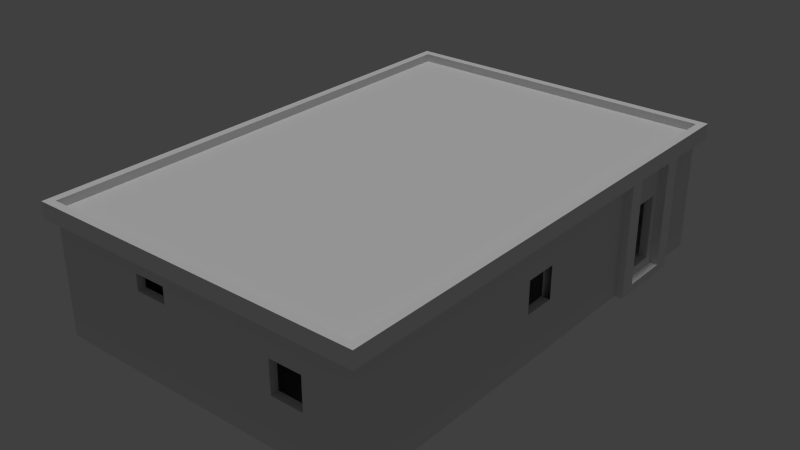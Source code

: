 # Source: klotzhouse_01_d_15x10x1.blend  (saved by Blender 2.67.0; exported with 4.5.12 LTS)
import bpy
from mathutils import Matrix  # noqa: F401  (used for matrix-valued properties, if any)

bpy.ops.wm.read_factory_settings(use_empty=True)
scene = bpy.context.scene
scene.name = 'Scene'

# ---- collections
col_collection_1 = bpy.data.collections.new('Collection 1'); scene.collection.children.link(col_collection_1)

# ---- materials (node trees are filled in below, after node groups)
mat_whitewall_dirty_01_decay = bpy.data.materials.new('whitewall_dirty_01_decay')
mat_whitewall_dirty_01_decay.alpha_threshold = 0.0
mat_whitewall_dirty_01_decay.use_transparent_shadow = False
mat_whitewall_dirty_01_decay.roughness = 0.5
mat_whitewall_dirty_01_decay.line_color = (0.0, 0.0, 0.0, 1.0)
mat_concrete_nobiax_smooth_01 = bpy.data.materials.new('concrete_nobiax_smooth_01')
mat_concrete_nobiax_smooth_01.alpha_threshold = 0.0
mat_concrete_nobiax_smooth_01.use_transparent_shadow = False
mat_concrete_nobiax_smooth_01.roughness = 0.5
mat_concrete_nobiax_smooth_01.line_color = (0.0, 0.0, 0.0, 1.0)

# ---- material node trees

# ---- world
world_world = bpy.data.worlds.new('World'); scene.world = world_world
world_world.color = (0.05088, 0.05088, 0.05088)
world_world.use_sun_shadow = False
world_world.sun_shadow_jitter_overblur = 0.0
world_world.cycles.sampling_method = 'MANUAL'
world_world.cycles.sample_map_resolution = 256

# ---- lights
light_hemi_001 = bpy.data.lights.new('Hemi.001', 'SUN')
light_hemi_001.transmission_factor = 0.0
light_hemi_001.angle = 0.1993
light_hemi_001.energy = 1.0
light_hemi_001.shadow_buffer_clip_start = 0.5
light_hemi_001.shadow_soft_size = 0.1
light_hemi_001.shadow_cascade_max_distance = 1000.0
light_hemi_001.cycles.use_multiple_importance_sampling = False

# ---- meshes
me_house8 = bpy.data.meshes.new('house8')
me_house8.from_pydata([(-10.0, 40.0, 1.798), (-1.639e-06, 3.671e-06, 1.926), (-10.0, 7.623e-06, 1.926), (-10.0, 40.0, 1.926), (-1.639e-06, 40.0, 1.926), (-10.17, -1.0, 1.798), (-10.17, 41.0, 1.798), (0.1667, 41.0, 1.798), (0.1667, -1.0, 1.798), (0.1667, -1.0, 2.054), (-10.17, -1.0, 2.054), (-10.0, 7.623e-06, 2.054), (-2.563e-06, 7.485e-06, 2.054), (0.1667, 41.0, 2.054), (-2.563e-06, 40.0, 2.054), (-10.17, 41.0, 2.054), (-10.0, 40.0, 2.054), (-2.207e-06, -1.812e-06, 0.2568), (-0.1667, 39.0, 1.798), (-4.398e-07, 34.0, 0.7704), (-4.398e-07, 34.0, 1.284), (-4.981e-07, 30.0, 1.284), (-4.981e-07, 30.0, 0.7704), (-1.624e-06, 40.0, 1.798), (-2.207e-06, -1.812e-06, 1.798), (-0.1667, 16.0, 1.541), (-1.974e-06, 16.0, 1.541), (-2.032e-06, 12.0, 1.541), (-0.1667, 12.0, 1.541), (-1.974e-06, 16.0, 1.798), (-2.032e-06, 12.0, 1.798), (-0.1667, 34.0, 1.284), (-0.1667, 30.0, 1.284), (-1.77e-06, 30.0, 1.798), (-1.974e-06, 16.0, 0.2568), (-0.1667, 16.0, 1.284), (-1.974e-06, 16.0, 1.284), (-2.032e-06, 12.0, 1.284), (-0.1667, 12.0, 1.284), (-1.711e-06, 34.0, 0.2568), (-1.77e-06, 30.0, 0.2568), (-0.1667, 30.0, 0.2568), (-0.1667, 34.0, 0.7704), (-0.1667, 30.0, 0.7704), (-0.1667, 12.0, 0.2568), (-2.032e-06, 12.0, 0.2568), (-0.1667, 1.0, 0.2568), (-0.1667, 12.0, 1.798), (-0.1667, 1.0, 1.798), (-0.1667, 34.0, 0.2568), (-1.711e-06, 34.0, 1.798), (-0.1667, 34.0, 1.798), (-0.1667, 39.0, 0.2568), (-0.1667, 16.0, 0.2568), (-0.1667, 30.0, 1.798), (-0.1667, 16.0, 1.798), (-9.833, 27.0, 0.2568), (-6.0, 27.0, 0.2568), (-9.833, 26.0, 0.2568), (-9.833, 27.0, 1.798), (-6.0, 27.0, 1.798), (-9.833, 26.0, 1.798), (-6.0, 17.0, 1.284), (-6.167, 17.0, 1.284), (-6.167, 21.0, 1.284), (-6.0, 21.0, 1.284), (-6.0, 17.0, 1.798), (-6.167, 21.0, 0.2568), (-6.167, 26.0, 0.2568), (-6.0, 26.0, 0.2568), (-6.0, 21.0, 0.2568), (-6.167, 21.0, 1.798), (-6.167, 26.0, 1.798), (-6.0, 26.0, 1.798), (-6.0, 21.0, 1.798), (-6.167, 1.0, 0.2568), (-6.167, 17.0, 0.2568), (-6.0, 17.0, 0.2568), (-6.0, 1.0, 0.2568), (-6.167, 1.0, 1.798), (-6.167, 17.0, 1.798), (-6.0, 1.0, 1.798), (-2.583, 20.5, 0.2568), (-2.583, 20.5, 1.798), (-2.417, 0.5, 0.2568), (-2.583, 0.5, 0.2568), (-2.417, 20.5, 0.2568), (-2.417, 0.5, 1.798), (-2.583, 0.5, 1.798), (-2.417, 20.5, 1.798), (-1.0, 20.5, 1.284), (-1.0, 19.5, 1.284), (-1.667, 19.5, 1.284), (-1.667, 20.5, 1.284), (-1.0, 20.5, 1.798), (-1.667, 19.5, 1.798), (-1.667, 20.5, 1.798), (-1.667, 19.5, 0.2568), (-2.417, 19.5, 0.2568), (-1.667, 20.5, 0.2568), (-2.417, 19.5, 1.798), (-0.1667, 19.5, 0.2568), (-1.0, 19.5, 0.2568), (-1.0, 20.5, 0.2568), (-0.1667, 20.5, 0.2568), (-0.1667, 19.5, 1.798), (-1.0, 19.5, 1.798), (-0.1667, 20.5, 1.798), (-9.833, 39.0, 0.2568), (-9.833, 34.0, 1.798), (-10.0, 34.0, 1.798), (-10.0, 34.0, 0.2568), (-9.833, 34.0, 0.2568), (-9.833, 30.0, 0.2568), (-10.0, 34.0, 0.7704), (-9.833, 34.0, 0.7704), (-9.833, 30.0, 0.7704), (-10.0, 30.0, 0.7704), (-9.833, 12.0, 0.2568), (-10.0, 12.0, 0.7704), (-9.833, 12.0, 0.7704), (-9.833, 8.0, 0.7704), (-10.0, 8.0, 0.7704), (-10.0, 34.0, 1.284), (-9.833, 34.0, 1.284), (-9.833, 30.0, 1.284), (-10.0, 30.0, 1.284), (-9.833, 30.0, 1.798), (-10.0, 30.0, 1.798), (-10.0, 12.0, 1.284), (-9.833, 12.0, 1.284), (-9.833, 8.0, 1.284), (-10.0, 8.0, 1.284), (-9.833, 12.0, 1.798), (-9.833, 8.0, 1.798), (-9.833, 39.0, 1.798), (-9.833, 8.0, 0.2568), (-10.0, 8.0, 0.2568), (-10.0, 8.0, 1.798), (-10.0, 12.0, 0.2568), (-10.0, 30.0, 0.2568), (-10.0, 12.0, 1.798), (-4.333, 40.0, 0.2568), (-4.333, 40.0, 1.798), (-4.333, 39.0, 0.2568), (-4.333, 40.0, 0.7704), (-4.333, 39.0, 0.7704), (-5.0, 39.0, 0.7704), (-5.0, 40.0, 0.7704), (-4.333, 39.0, 1.284), (-5.0, 39.0, 1.284), (-4.333, 39.0, 1.798), (-5.0, 40.0, 1.798), (-5.0, 39.0, 0.2568), (-5.0, 40.0, 0.2568), (-5.0, 39.0, 1.798), (-7.333, 40.0, -1.192e-07), (-9.0, 40.0, -1.192e-07), (-8.667, 41.0, 0.1284), (-7.833, 40.0, 1.284), (-7.833, 39.0, 1.284), (-8.5, 39.0, 1.284), (-8.5, 40.0, 1.284), (-7.833, 39.0, 1.798), (-8.5, 40.0, 0.2568), (-8.5, 39.0, 0.2568), (-8.5, 40.0, 1.798), (-8.5, 39.0, 1.798), (-7.833, 40.0, 1.798), (-7.333, 41.0, -1.192e-07), (-7.667, 40.0, 0.1284), (-7.667, 41.0, 0.1284), (-7.333, 41.0, 1.798), (-7.333, 40.0, 1.798), (-7.667, 40.0, 1.798), (-7.667, 41.0, 1.798), (-8.667, 40.0, 0.1284), (-9.0, 41.0, -1.192e-07), (-8.667, 41.0, 1.798), (-8.667, 40.0, 1.798), (-9.0, 40.0, 1.798), (-9.0, 41.0, 1.798), (-7.833, 39.0, 0.2568), (-7.833, 40.0, 0.2568), (-9.833, 1.0, 1.798), (-10.0, 7.152e-07, 0.2568), (-10.0, 7.152e-07, 1.798), (-4.167, 3.377e-07, -1.192e-07), (-2.5, 1.093e-06, -1.192e-07), (-2.833, -1.0, 0.1284), (-3.667, 5.642e-07, 1.284), (-3.667, 1.0, 1.284), (-3.0, 1.0, 1.284), (-3.0, 8.662e-07, 1.284), (-3.667, 1.0, 1.798), (-3.0, 8.662e-07, 0.2568), (-3.0, 1.0, 0.2568), (-3.0, 8.662e-07, 1.798), (-3.0, 1.0, 1.798), (-9.833, 1.0, 0.2568), (-3.667, 1.0, 0.2568), (-3.667, 5.642e-07, 0.2568), (-3.667, 5.642e-07, 1.798), (-4.167, -1.0, -1.192e-07), (-3.833, 4.887e-07, 0.1284), (-3.833, -1.0, 0.1284), (-4.167, -1.0, 1.798), (-4.167, 3.377e-07, 1.798), (-3.833, 4.887e-07, 1.798), (-3.833, -1.0, 1.798), (-2.833, 9.417e-07, 0.1284), (-2.5, -1.0, -1.192e-07), (-2.833, -1.0, 1.798), (-2.833, 9.417e-07, 1.798), (-2.5, 1.093e-06, 1.798), (-2.5, -1.0, 1.798), (-10.0, 40.0, 0.2568), (0.0, 0.0, 0.0), (-10.0, 1.907e-06, 0.0), (-10.0, 40.0, 0.0), (0.0, 40.0, 0.0), (0.0, 40.0, 0.2568), (-5.0, 40.0, 1.284), (-4.333, 40.0, 1.284)], [], [(4, 3, 2, 1), (12, 11, 10, 9), (12, 9, 13, 14), (10, 11, 16, 15), (9, 10, 5, 8), (9, 8, 7, 13), (5, 10, 15, 6), (6, 15, 13, 7), (15, 16, 14, 13), (29, 30, 27, 26), (25, 26, 27, 28), (38, 37, 36, 35), (48, 47, 44, 46), (47, 55, 25, 28), (54, 51, 31, 32), (36, 37, 45, 34), (38, 35, 53, 44), (43, 42, 49, 41), (47, 30, 45, 44), (50, 51, 49, 39), (54, 33, 40, 41), (33, 29, 34, 40), (29, 55, 53, 34), (55, 54, 41, 53), (31, 20, 21, 32), (19, 22, 40, 39), (43, 22, 19, 42), (50, 33, 21, 20), (51, 18, 52, 49), (30, 24, 17, 45), (59, 60, 57, 56), (62, 63, 64, 65), (71, 72, 68, 67), (73, 74, 70, 69), (74, 71, 67, 70), (79, 80, 76, 75), (80, 71, 64, 63), (74, 66, 62, 65), (80, 66, 77, 76), (66, 81, 78, 77), (89, 87, 84, 86), (88, 83, 82, 85), (83, 89, 86, 82), (96, 94, 90, 93), (90, 91, 92, 93), (105, 106, 102, 101), (106, 95, 92, 91), (95, 100, 98, 97), (96, 95, 97, 99), (106, 94, 103, 102), (94, 107, 104, 103), (115, 116, 113, 112), (117, 116, 115, 114), (122, 121, 120, 119), (123, 124, 125, 126), (133, 134, 131, 130), (129, 130, 131, 132), (117, 114, 111, 140), (120, 121, 136, 118), (122, 119, 139, 137), (138, 141, 129, 132), (127, 133, 118, 113), (133, 141, 139, 118), (141, 128, 140, 139), (128, 127, 113, 140), (135, 109, 112, 108), (109, 110, 111, 112), (138, 134, 136, 137), (109, 127, 125, 124), (128, 110, 123, 126), (148, 147, 146, 145), (146, 147, 153, 144), (151, 155, 150, 149), (151, 143, 142, 144), (148, 145, 142, 154), (159, 160, 161, 162), (166, 167, 165, 164), (163, 167, 161, 160), (166, 168, 159, 162), (174, 175, 171, 170), (175, 172, 169, 171), (158, 171, 169, 177), (169, 156, 157, 177), (158, 176, 170, 171), (172, 173, 156, 169), (178, 179, 176, 158), (180, 181, 177, 157), (181, 178, 158, 177), (190, 191, 192, 193), (197, 198, 196, 195), (194, 198, 192, 191), (197, 202, 190, 193), (194, 202, 201, 200), (208, 209, 205, 204), (209, 206, 203, 205), (189, 205, 203, 211), (203, 187, 188, 211), (189, 210, 204, 205), (206, 207, 187, 203), (212, 213, 210, 189), (214, 215, 211, 188), (215, 212, 189, 211), (184, 194, 200, 199), (202, 186, 185, 201), (217, 218, 219, 220), (216, 221, 220, 219), (23, 50, 39, 221), (60, 73, 69, 57), (73, 61, 58, 69), (89, 96, 99, 86), (134, 184, 199, 136), (186, 138, 137, 185), (18, 151, 144, 52), (143, 23, 221, 142), (167, 135, 108, 165), (163, 168, 183, 182), (155, 163, 182, 153), (168, 152, 154, 183), (24, 197, 195, 17), (198, 48, 46, 196), (185, 216, 219, 218), (17, 185, 218, 217), (221, 17, 217, 220), (221, 216, 185, 17), (24, 186, 0, 23), (11, 12, 24, 186), (24, 12, 14, 23), (11, 186, 0, 16), (24, 8, 5, 186), (16, 0, 23, 14), (186, 5, 6, 0), (0, 6, 7, 23), (8, 24, 23, 7), (110, 0, 216, 111), (0, 166, 164, 216), (223, 149, 150, 222), (152, 143, 223, 222)])
me_house8.polygons.foreach_set('material_index', [1, 0, 0, 0, 0, 0, 0, 0, 0, 0, 0, 0, 0, 0, 0, 0, 0, 0, 0, 0, 0, 0, 0, 0, 0, 0, 0, 0, 0, 0, 0, 0, 0, 0, 0, 0, 0, 0, 0, 0, 0, 0, 0, 0, 0, 0, 0, 0, 0, 0, 0, 0, 0, 0, 0, 0, 0, 0, 0, 0, 0, 0, 0, 0, 0, 0, 0, 0, 0, 0, 0, 0, 0, 0, 0, 0, 0, 0, 0, 0, 0, 0, 0, 0, 0, 0, 0, 0, 0, 0, 0, 0, 0, 0, 0, 0, 0, 0, 0, 0, 0, 0, 0, 0, 1, 0, 0, 0, 0, 0, 0, 0, 0, 0, 0, 0, 0, 0, 0, 0, 0, 0, 0, 1, 1, 0, 0, 0, 0, 1, 0, 0, 0, 0, 0, 0, 0])
_uv = me_house8.uv_layers.new(name='UVMap')
_uv.uv.foreach_set('vector', [1.449, -0.7344, 1.449, 1.734, -0.4492, 1.734, -0.4492, -0.7344, 1.281, 0.6641, -0.2656, 0.6641, -0.3398, 0.7266, 1.359, 0.7266, 0.9555, 0.6453, 1.001, 0.7117, 0.001447, 0.7117, 0.04735, 0.6453, 1.001, 0.7117, 0.9555, 0.6453, 0.04735, 0.6453, 0.001447, 0.7117, 1.359, 0.7266, -0.3398, 0.7266, -0.3398, 0.8516, 1.359, 0.8516, 1.001, 0.7117, 1.001, 0.8445, 0.001447, 0.8445, 0.001447, 0.7117, 1.001, 0.8445, 1.001, 0.7117, 0.001447, 0.7117, 0.001447, 0.8445, -0.3398, 0.8516, -0.3398, 0.7266, 1.359, 0.7266, 1.359, 0.8516, -0.3398, 0.7266, -0.2656, 0.6641, 1.281, 0.6641, 1.359, 0.7266, 0.4023, 0.9727, 0.3047, 0.9727, 0.3047, 0.8398, 0.4023, 0.8398, 0.5449, 0.7012, 0.5449, 0.7344, 0.6797, 0.7344, 0.6797, 0.7012, 0.4961, 0.5742, 0.4961, 0.6211, 0.3164, 0.6211, 0.3164, 0.5742, 1.797, 0.4844, 1.02, 0.4844, 1.02, 1.027, 1.797, 1.027, 1.02, 0.4844, 0.7617, 0.4844, 0.7617, 0.5742, 1.02, 0.5742, -0.1445, 0.4844, -0.4023, 0.4844, -0.4023, 0.6641, -0.1445, 0.6641, 0.4023, 0.6992, 0.3047, 0.6992, 0.3047, 0.1562, 0.4023, 0.1562, 1.02, 0.6641, 0.7617, 0.6641, 0.7617, 1.027, 1.02, 1.027, -0.1445, 0.8438, -0.4023, 0.8438, -0.4023, 1.027, -0.1445, 1.027, 1.438, 0.7852, 1.484, 0.7852, 1.484, 0.2148, 1.438, 0.2148, 0.8125, 0.8828, 0.7734, 0.8828, 0.7734, 0.4062, 0.8125, 0.4062, 1.438, 0.9102, 1.484, 0.9102, 1.484, 0.3398, 1.438, 0.3398, 0.7539, 0.9727, 0.4023, 0.9727, 0.4023, 0.1562, 0.7539, 0.1562, 1.484, 0.7852, 1.438, 0.7852, 1.438, 0.2148, 1.484, 0.2148, 0.7617, 0.4844, -0.1445, 0.4844, -0.1445, 1.027, 0.7617, 1.027, 0.5498, 0.7734, 0.5498, 0.8027, 0.6895, 0.8027, 0.6895, 0.7734, 0.8555, 0.4297, 0.7539, 0.4297, 0.7539, 0.1562, 0.8555, 0.1562, 0.4961, 0.5742, 0.4961, 0.6211, 0.3164, 0.6211, 0.3164, 0.5742, 0.8555, 0.9727, 0.7539, 0.9727, 0.7539, 0.6992, 0.8555, 0.6992, -0.4023, 0.4844, -0.7891, 0.4844, -0.7891, 1.027, -0.4023, 1.027, 0.3047, 0.9727, 0.003906, 0.9727, 0.003906, 0.1562, 0.3047, 0.1562, 1.73, 0.4844, 0.5117, 0.4844, 0.5117, 1.027, 1.73, 1.027, 0.7031, 0.4688, 0.6211, 0.4688, 0.6211, 0.7695, 0.7031, 0.7695, 0.3984, 0.5352, 0.7539, 0.5352, 0.7539, 1.023, 0.3984, 1.023, 0.7539, 0.5352, 0.3984, 0.5352, 0.3984, 1.023, 0.7539, 1.023, 0.25, 0.4844, 0.1875, 0.4844, 0.1875, 1.027, 0.25, 1.027, -0.4961, 0.5352, 0.1914, 0.5352, 0.1914, 1.023, -0.4961, 1.023, 0.1914, 0.5352, 0.3984, 0.5352, 0.3984, 0.6992, 0.1914, 0.6992, 0.3984, 0.5352, 0.1914, 0.5352, 0.1914, 0.6992, 0.3984, 0.6992, 0.1875, 0.4844, 0.25, 0.4844, 0.25, 1.027, 0.1875, 1.027, 0.1914, 0.5352, -0.4961, 0.5352, -0.4961, 1.023, 0.1914, 1.023, 1.148, 0.4766, 0.2422, 0.4766, 0.2422, 1.02, 1.148, 1.02, 0.2422, 0.4766, 1.148, 0.4766, 1.148, 1.02, 0.2422, 1.02, 0.3945, 0.5312, 0.3398, 0.5312, 0.3398, 1.02, 0.3945, 1.02, 1.242, 0.5312, 1.031, 0.5312, 1.031, 0.6953, 1.242, 0.6953, 0.6851, 0.5605, 0.6851, 0.6098, 0.8824, 0.6098, 0.8824, 0.5605, 0.7695, 0.5312, 1.031, 0.5312, 1.031, 1.02, 0.7695, 1.02, 1.031, 0.5312, 1.242, 0.5312, 1.242, 0.6953, 1.031, 0.6953, 1.242, 0.5312, 1.504, 0.5312, 1.504, 1.02, 1.242, 1.02, 0.6055, 0.5156, 0.5195, 0.5156, 0.5195, 1.02, 0.6055, 1.02, 0.4023, 0.5, 0.4844, 0.5, 0.4844, 1.02, 0.4023, 1.02, 1.031, 0.5312, 0.7695, 0.5312, 0.7695, 1.02, 1.031, 1.02, -0.2305, 0.8594, -0.01953, 0.8594, -0.01953, 1.023, -0.2305, 1.023, 0.8203, 0.543, 0.8164, 0.5938, 0.5352, 0.5898, 0.5391, 0.5391, 0.8203, 0.543, 0.8164, 0.5938, 0.5352, 0.5898, 0.5391, 0.5391, 0.8125, 0.709, 0.8086, 0.7539, 0.8799, 0.7539, 0.8828, 0.709, 0.5039, 0.5352, 0.7148, 0.5352, 0.7148, 0.6992, 0.5039, 0.6992, 0.8174, 0.6445, 0.8154, 0.6816, 0.8828, 0.6816, 0.8867, 0.6445, 0.2539, 0.4297, 0.1523, 0.4297, 0.1523, 0.1562, 0.2539, 0.1562, 0.5039, 0.8594, 0.7148, 0.8594, 0.7148, 1.023, 0.5039, 1.023, 0.6055, 0.4297, 0.5039, 0.4297, 0.5039, 0.1562, 0.6055, 0.1562, 0.6055, 0.9727, 0.5039, 0.9727, 0.5039, 0.6992, 0.6055, 0.6992, -0.01953, 0.5352, 0.5039, 0.5352, 0.5039, 1.023, -0.01953, 1.023, 0.8554, 0.7143, 0.899, 0.7143, 0.899, 0.4248, 0.8554, 0.4248, 0.5039, 0.9727, 0.2539, 0.9727, 0.2539, 0.1562, 0.5039, 0.1562, 0.899, 0.7143, 0.8554, 0.7143, 0.8554, 0.4248, 0.899, 0.4248, -0.4961, 0.5352, -0.2305, 0.5352, -0.2305, 1.023, -0.4961, 1.023, 0.8554, 0.7143, 0.899, 0.7143, 0.899, 0.4248, 0.8554, 0.4248, 0.899, 0.7143, 0.8554, 0.7143, 0.8554, 0.4248, 0.899, 0.4248, -0.2305, 0.5352, -0.01953, 0.5352, -0.01953, 0.6992, -0.2305, 0.6992, 0.2539, 0.9727, 0.1523, 0.9727, 0.1523, 0.6992, 0.2539, 0.6992, 0.2969, 0.5508, 0.2969, 0.5977, 0.01562, 0.5977, 0.01562, 0.5508, 0.08203, 0.7461, 0.2539, 0.7461, 0.2539, 1.047, 0.08203, 1.047, 0.08203, 0.375, 0.2539, 0.375, 0.2539, 0.5859, 0.08203, 0.5859, 0.09763, 0.7161, 0.1424, 0.7161, 0.1424, 0.4278, 0.09763, 0.4278, 0.5, 0.4297, 0.3984, 0.4297, 0.3984, 0.1445, 0.5, 0.1445, 0.5693, 0.6035, 0.5693, 0.6328, 0.6992, 0.6328, 0.6992, 0.6035, -0.418, 0.7852, -0.3711, 0.7852, -0.3711, 0.2148, -0.418, 0.2148, 0.9023, 0.375, 1.086, 0.375, 1.086, 0.5859, 0.9023, 0.5859, 1.023, 1.0, 0.9258, 1.0, 0.9258, 0.7148, 1.023, 0.7148, 0.5, 0.875, 0.375, 0.875, 0.375, 0.0, 0.5, 0.0, 0.2852, 0.9258, 0.1523, 0.9258, 0.1523, 0.0, 0.2852, 0.06641, 0.6836, 0.06641, 0.2852, 0.06641, 0.1523, 0.0, 0.8164, 0.0, 0.6572, 0.123, 0.6562, 0.1914, 0.9336, 0.1914, 0.9316, 0.123, 0.9316, 0.123, 0.9336, 0.1914, 0.6562, 0.1914, 0.6572, 0.123, 0.125, 0.875, 0.25, 0.875, 0.25, 0.0, 0.125, 0.0, 0.25, 0.875, 0.375, 0.875, 0.375, 0.0, 0.25, 0.0, 0.625, 0.875, 0.5, 0.875, 0.5, 0.0, 0.625, 0.0, 0.8164, 0.9258, 0.6836, 0.9258, 0.6836, 0.06641, 0.8164, 0.0, 0.5693, 0.6035, 0.5693, 0.6328, 0.6992, 0.6328, 0.6992, 0.6035, -0.418, 0.7852, -0.3711, 0.7852, -0.3711, 0.2148, -0.418, 0.2148, 0.375, 0.4844, 0.6328, 0.4844, 0.6328, 0.6641, 0.375, 0.6641, 0.4258, 1.0, 0.6172, 1.0, 0.6172, 0.7148, 0.4258, 0.7148, -0.3711, 0.7852, -0.418, 0.7852, -0.418, 0.2148, -0.3711, 0.2148, 0.5, 0.875, 0.375, 0.875, 0.375, 0.0, 0.5, 0.0, 0.2852, 0.9258, 0.1523, 0.9258, 0.1523, 0.0, 0.2852, 0.06641, 0.6836, 0.06641, 0.2852, 0.06641, 0.1523, 0.0, 0.8164, 0.0, 0.6572, 0.123, 0.6562, 0.1914, 0.9336, 0.1914, 0.9316, 0.123, 0.9316, 0.123, 0.9336, 0.1914, 0.6562, 0.1914, 0.6572, 0.123, 0.125, 0.875, 0.25, 0.875, 0.25, 0.0, 0.125, 0.0, 0.25, 0.875, 0.375, 0.875, 0.375, 0.0, 0.25, 0.0, 0.625, 0.875, 0.5, 0.875, 0.5, 0.0, 0.625, 0.0, 0.8164, 0.9258, 0.6836, 0.9258, 0.6836, 0.06641, 0.8164, 0.0, -0.7891, 0.4844, 0.375, 0.4844, 0.375, 1.027, -0.7891, 1.027, 0.6172, 1.0, 1.5, 1.0, 1.5, 0.1445, 0.6172, 0.1445, -0.6094, -1.191, -0.6094, 2.051, 1.699, 2.051, 1.699, -1.191, 1.25, 0.1445, -0.25, 0.1445, -0.25, 0.0, 1.25, 0.0, 1.004, 0.9727, 0.8555, 0.9727, 0.8555, 0.1562, 1.004, 0.1562, 0.1914, 0.5352, 0.2422, 0.5352, 0.2422, 1.023, 0.1914, 1.023, 0.5117, 0.4844, 1.73, 0.4844, 1.73, 1.027, 0.5117, 1.027, 1.504, 0.5312, 1.242, 0.5312, 1.242, 1.02, 1.504, 1.02, 0.7148, 0.5352, 1.199, 0.5352, 1.199, 1.023, 0.7148, 1.023, 0.9805, 0.9727, 0.6055, 0.9727, 0.6055, 0.1562, 0.9805, 0.1562, -0.8203, 0.375, 0.08203, 0.375, 0.08203, 1.035, -0.8203, 1.035, 0.3984, 1.0, -0.25, 1.0, -0.25, 0.1445, 0.3984, 0.1445, 1.086, 0.375, 1.445, 0.375, 1.445, 1.035, 1.082, 1.035, -0.3711, 0.7852, -0.418, 0.7852, -0.418, 0.2148, -0.3711, 0.2148, 0.2344, 0.375, 0.9023, 0.375, 0.9062, 1.035, 0.2305, 1.035, 0.9258, 1.0, 0.5, 1.0, 0.5, 0.1445, 0.9258, 0.1445, 1.387e-07, 1.0, 0.4258, 1.0, 0.4258, 0.1445, 1.387e-07, 0.1429, 0.6328, 0.4844, 1.797, 0.4844, 1.797, 1.027, 0.6328, 1.027, 0.0, 0.125, 1.0, 0.125, 1.0, 0.0, 0.0, 0.0, 0.0, 0.1429, 1.5, 0.1445, 1.5, 0.0, 9.244e-08, 0.0, 1.0, 0.125, 0.0, 0.125, 4.167e-08, 2.5e-06, 1.0, 2.5e-06, 1.965, -1.574, 1.965, 2.641, -1.047, 2.641, -1.047, -1.574, -0.4492, -0.7344, -0.4492, 1.734, 1.449, 1.734, 1.449, -0.7344, -0.2656, 0.6641, 1.281, 0.6641, 1.281, 0.8516, -0.2656, 0.8516, 0.9555, 0.8445, 0.9555, 0.6453, 0.04735, 0.6453, 0.04735, 0.8445, 0.9555, 0.6453, 0.9555, 0.8445, 0.04735, 0.8445, 0.04735, 0.6453, -0.2734, 0.875, -0.3516, 0.9219, 1.348, 0.9219, 1.27, 0.875, -0.2656, 0.6641, -0.2656, 0.8516, 1.281, 0.8516, 1.281, 0.6641, 0.04688, 0.8281, 0.0, 0.875, 1.0, 0.875, 0.9531, 0.8281, -0.2734, 0.875, -0.3516, 0.9219, 1.348, 0.9219, 1.27, 0.875, 1.0, 0.8711, 0.9531, 0.8242, 0.04688, 0.8242, 0.0, 0.8711, 0.1523, 0.9727, 0.02734, 0.9727, 0.02734, 0.1562, 0.1523, 0.1562, 1.25, 1.0, 1.023, 1.0, 1.023, 0.1445, 1.25, 0.1445, 0.3105, 0.5762, 0.2881, 0.5762, 0.2881, 0.7676, 0.3105, 0.7676, 0.5, 1.0, 0.3984, 1.0, 0.3984, 0.7148, 0.5, 0.7148])
me_house8.materials.append(mat_whitewall_dirty_01_decay)
me_house8.materials.append(mat_concrete_nobiax_smooth_01)
me_house8.materials.append(None)
me_house8.materials.append(None)
me_house8.materials.append(None)
me_house8.use_remesh_preserve_volume = False
me_house8.use_remesh_preserve_attributes = False
me_house8.use_mirror_vertex_groups = False
me_house8.update()

# ---- objects
ob_hemi = bpy.data.objects.new('Hemi', light_hemi_001)
ob_base = bpy.data.objects.new('base', None)
ob_nulldetail0 = bpy.data.objects.new('nulldetail0', None)
ob_detail8 = bpy.data.objects.new('detail8', None)
ob_start = bpy.data.objects.new('start', None)
ob_house8 = bpy.data.objects.new('house8', me_house8)

# ---- transforms, parenting, visibility, modifiers, constraints
ob_hemi.location = (-17.24, 5.8, -6.73)
ob_hemi.lineart.crease_threshold = 0.0
ob_base.location = (0.0, 0.0, 0.0)
ob_base.empty_image_offset = (0.0, 0.0)
ob_base.lineart.crease_threshold = 0.0
ob_nulldetail0.parent = ob_base
ob_nulldetail0.location = (0.0, 0.0, 0.0)
ob_nulldetail0.empty_image_offset = (0.0, 0.0)
ob_nulldetail0.lineart.crease_threshold = 0.0
ob_detail8.parent = ob_base
ob_detail8.location = (0.0, 0.0, 0.0)
ob_detail8.empty_image_offset = (0.0, 0.0)
ob_detail8.lineart.crease_threshold = 0.0
ob_start.parent = ob_base
ob_start.location = (0.0, 0.0, 0.0)
ob_start.empty_image_offset = (0.0, 0.0)
ob_start.lineart.crease_threshold = 0.0
ob_house8.parent = ob_start
ob_house8.location = (0.0, 0.0, 0.0)
ob_house8.rotation_euler = (0.0, -0.0, -1.571)
ob_house8.scale = (1.5, 0.25, 1.947)
ob_house8.lineart.crease_threshold = 0.0

# ---- collection membership
col_collection_1.objects.link(ob_hemi)
col_collection_1.objects.link(ob_base)
col_collection_1.objects.link(ob_nulldetail0)
col_collection_1.objects.link(ob_detail8)
col_collection_1.objects.link(ob_start)
col_collection_1.objects.link(ob_house8)

# ---- scene / render settings (as saved in the file)
scene.frame_start = 1; scene.frame_end = 250; scene.frame_set(1)
scene.render.engine = 'BLENDER_EEVEE_NEXT'
scene.render.image_settings.color_mode = 'RGB'
scene.render.image_settings.compression = 90
scene.render.resolution_percentage = 50
scene.render.dither_intensity = 0.0
scene.cycles.use_denoising = False
scene.cycles.samples = 10
scene.cycles.sampling_pattern = 'TABULATED_SOBOL'
scene.cycles.light_sampling_threshold = 0.0
scene.cycles.use_adaptive_sampling = False
scene.cycles.use_light_tree = False
scene.cycles.blur_glossy = 0.0
scene.cycles.volume_bounces = 1
scene.cycles.pixel_filter_type = 'GAUSSIAN'
scene.cycles.sample_clamp_indirect = 0.0
scene.view_settings.view_transform = 'Standard'
bpy.context.view_layer.update()

# ---- added for rendering (the .blend has no active camera): camera
cam_auto = bpy.data.cameras.new('AutoCamera')
cam_auto.lens = 50.0
cam_auto.sensor_width = 36.0
cam_auto.clip_end = 1000.0
ob_auto_camera = bpy.data.objects.new('AutoCamera', cam_auto)
scene.collection.objects.link(ob_auto_camera)
ob_auto_camera.location = (22.7127, -13.7552, 16.1701)
ob_auto_camera.rotation_euler = (1.09748, -7.21219e-08, 0.694738)
scene.camera = ob_auto_camera
bpy.context.view_layer.update()
